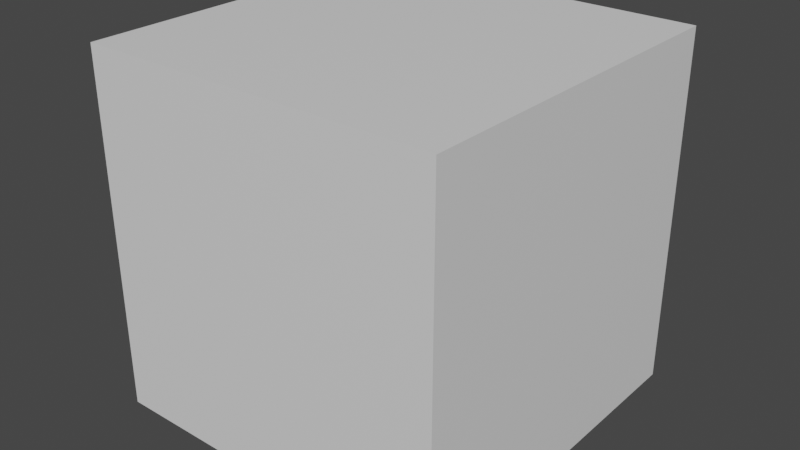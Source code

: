 # Source: base.blend  (saved by Blender 3.6.11; exported with 4.5.12 LTS)
import bpy
from mathutils import Matrix  # noqa: F401  (used for matrix-valued properties, if any)

bpy.ops.wm.read_factory_settings(use_empty=True)
scene = bpy.context.scene
scene.name = 'Scene'

# ---- collections
col_collection = bpy.data.collections.new('Collection'); scene.collection.children.link(col_collection)

# ---- materials (node trees are filled in below, after node groups)
mat_material = bpy.data.materials.new('Material')
mat_material.alpha_threshold = 0.0
mat_material.use_transparent_shadow = False
mat_material.roughness = 0.5
mat_material.line_color = (0.0, 0.0, 0.0, 1.0)

# ---- material node trees
mat_material.use_nodes = True; mat_material.node_tree.nodes.clear()
_N = mat_material.node_tree.nodes; _L = mat_material.node_tree.links
n0 = _N.new('ShaderNodeOutputMaterial'); n0.name = 'Material Output'; n0.location = (300, 300)
n1 = _N.new('ShaderNodeBsdfPrincipled'); n1.name = 'Principled BSDF'; n1.location = (10, 300)
n1.distribution = 'GGX'
n1.subsurface_method = 'RANDOM_WALK_SKIN'
n1.inputs[3].default_value = 1.45
n1.inputs[27].default_value = (0.0, 0.0, 0.0, 1.0)
n1.inputs[28].default_value = 1.0
_L.new(n1.outputs[0], n0.inputs[0])
n0.is_active_output = True

# ---- world
world_world = bpy.data.worlds.new('World'); scene.world = world_world
world_world.use_nodes = True; world_world.node_tree.nodes.clear()
_N = world_world.node_tree.nodes; _L = world_world.node_tree.links
n0 = _N.new('ShaderNodeOutputWorld'); n0.name = 'World Output'; n0.location = (300, 300)
n1 = _N.new('ShaderNodeBackground'); n1.name = 'Background'; n1.location = (10, 300)
n1.inputs[0].default_value = (0.05088, 0.05088, 0.05088, 1.0)
_L.new(n1.outputs[0], n0.inputs[0])
n0.is_active_output = True
world_world.color = (0.05088, 0.05088, 0.05088)
world_world.use_sun_shadow = False
world_world.sun_shadow_jitter_overblur = 0.0

# ---- meshes
me_cube = bpy.data.meshes.new('Cube')
me_cube.from_pydata([(1.0, 1.0, 1.0), (1.0, 1.0, -1.0), (1.0, -1.0, 1.0), (1.0, -1.0, -1.0), (-1.0, 1.0, 1.0), (-1.0, 1.0, -1.0), (-1.0, -1.0, 1.0), (-1.0, -1.0, -1.0)], [], [(0, 4, 6, 2), (3, 2, 6, 7), (7, 6, 4, 5), (5, 1, 3, 7), (1, 0, 2, 3), (5, 4, 0, 1)])
_uv = me_cube.uv_layers.new(name='UVMap')
_uv.uv.foreach_set('vector', [0.625, 0.5, 0.875, 0.5, 0.875, 0.75, 0.625, 0.75, 0.375, 0.75, 0.625, 0.75, 0.625, 1.0, 0.375, 1.0, 0.375, 0.0, 0.625, 0.0, 0.625, 0.25, 0.375, 0.25, 0.125, 0.5, 0.375, 0.5, 0.375, 0.75, 0.125, 0.75, 0.375, 0.5, 0.625, 0.5, 0.625, 0.75, 0.375, 0.75, 0.375, 0.25, 0.625, 0.25, 0.625, 0.5, 0.375, 0.5])
me_cube.materials.append(mat_material)
me_cube.use_mirror_vertex_groups = False
me_cube.update()

# ---- objects
ob_cube = bpy.data.objects.new('Cube', me_cube)

# ---- transforms, parenting, visibility, modifiers, constraints
ob_cube.location = (0.0, 0.0, 1.0)
ob_cube.lock_rotations_4d = False
ob_cube.empty_display_type = 'ARROWS'
ob_cube.lineart.crease_threshold = 0.0

# ---- collection membership
col_collection.objects.link(ob_cube)

# ---- scene / render settings (as saved in the file)
scene.frame_start = 1; scene.frame_end = 250; scene.frame_set(1)
scene.render.engine = 'BLENDER_EEVEE_NEXT'
scene.cycles.sampling_pattern = 'TABULATED_SOBOL'
scene.view_settings.view_transform = 'Filmic'
bpy.context.view_layer.update()

# ---- added for rendering (the .blend has no active camera and no usable light): camera, sun
cam_auto = bpy.data.cameras.new('AutoCamera')
cam_auto.lens = 50.0
cam_auto.sensor_width = 36.0
cam_auto.clip_end = 1000.0
ob_auto_camera = bpy.data.objects.new('AutoCamera', cam_auto)
scene.collection.objects.link(ob_auto_camera)
ob_auto_camera.location = (3.20507, -3.84609, 3.56406)
ob_auto_camera.rotation_euler = (1.09748, -7.21219e-08, 0.694738)
scene.camera = ob_auto_camera
light_auto_sun = bpy.data.lights.new('AutoSun', 'SUN')
light_auto_sun.energy = 3.0
light_auto_sun.angle = 0.0523599
ob_auto_sun = bpy.data.objects.new('AutoSun', light_auto_sun)
scene.collection.objects.link(ob_auto_sun)
ob_auto_sun.rotation_euler = (0.872665, 0.174533, 0.523599)
bpy.context.view_layer.update()
